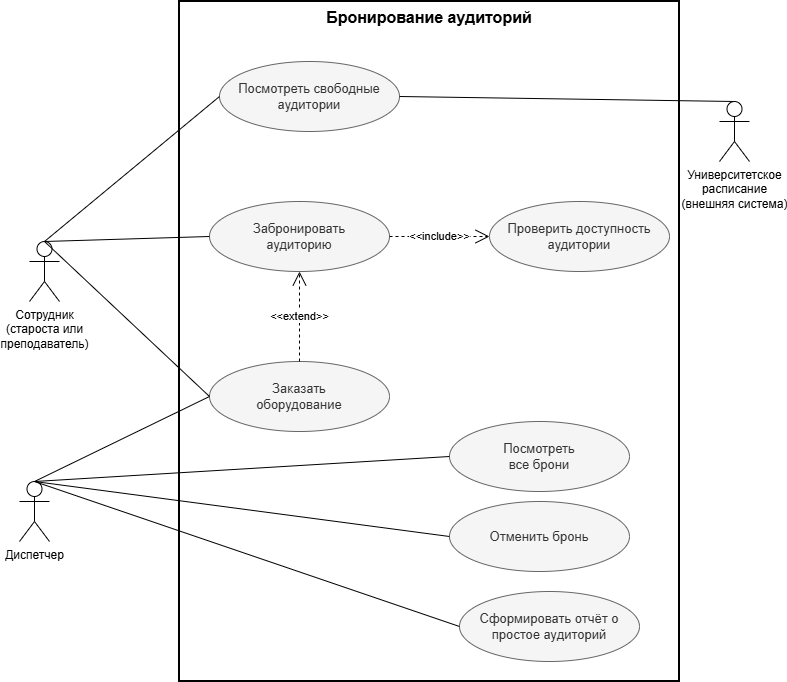

The diagram above was exported from draw.io. Its source (the exported page's mxGraphModel, read from the mxfile embedded in the PNG):
<mxGraphModel dx="1635" dy="837" grid="1" gridSize="10" guides="1" tooltips="1" connect="1" arrows="1" fold="1" page="1" pageScale="1" pageWidth="827" pageHeight="1169" math="0" shadow="0">
  <root>
    <mxCell id="0" />
    <mxCell id="1" parent="0" />
    <mxCell id="system_boundary" parent="1" style="rounded=0;whiteSpace=wrap;html=1;fillColor=none;verticalAlign=top;fontStyle=1;fontSize=16;strokeWidth=2;" value="Бронирование аудиторий" vertex="1">
      <mxGeometry height="680" width="500" x="200" y="40" as="geometry" />
    </mxCell>
    <mxCell id="actor_employee" parent="1" style="shape=umlActor;verticalLabelPosition=bottom;verticalAlign=top;html=1;outlineConnect=0;" value="Сотрудник&#10;(староста или&#10;преподаватель)" vertex="1">
      <mxGeometry height="60" width="30" x="50" y="280" as="geometry" />
    </mxCell>
    <mxCell id="actor_dispatcher" parent="1" style="shape=umlActor;verticalLabelPosition=bottom;verticalAlign=top;html=1;outlineConnect=0;" value="Диспетчер" vertex="1">
      <mxGeometry height="60" width="30" x="40" y="520" as="geometry" />
    </mxCell>
    <mxCell id="actor_schedule" parent="1" style="shape=umlActor;verticalLabelPosition=bottom;verticalAlign=top;html=1;outlineConnect=0;" value="Университетское&#10;расписание&#10;(внешняя система)" vertex="1">
      <mxGeometry height="60" width="30" x="740" y="140" as="geometry" />
    </mxCell>
    <mxCell id="uc_view_free" parent="1" style="ellipse;whiteSpace=wrap;html=1;fillColor=#f5f5f5;fontColor=#333333;strokeColor=#666666;fontSize=13;" value="Посмотреть свободные&#10;аудитории" vertex="1">
      <mxGeometry height="70" width="180" x="240" y="100" as="geometry" />
    </mxCell>
    <mxCell id="uc_book" parent="1" style="ellipse;whiteSpace=wrap;html=1;fillColor=#f5f5f5;fontColor=#333333;strokeColor=#666666;fontSize=13;" value="Забронировать&#10;аудиторию" vertex="1">
      <mxGeometry height="70" width="180" x="230" y="240" as="geometry" />
    </mxCell>
    <mxCell id="uc_equipment" parent="1" style="ellipse;whiteSpace=wrap;html=1;fillColor=#f5f5f5;fontColor=#333333;strokeColor=#666666;fontSize=13;" value="Заказать&#10;оборудование" vertex="1">
      <mxGeometry height="70" width="180" x="230" y="400" as="geometry" />
    </mxCell>
    <mxCell id="uc_check" parent="1" style="ellipse;whiteSpace=wrap;html=1;fillColor=#f5f5f5;fontColor=#333333;strokeColor=#666666;fontSize=13;" value="Проверить доступность&#10;аудитории" vertex="1">
      <mxGeometry height="70" width="180" x="510" y="240" as="geometry" />
    </mxCell>
    <mxCell id="uc_view_all" parent="1" style="ellipse;whiteSpace=wrap;html=1;fillColor=#f5f5f5;fontColor=#333333;strokeColor=#666666;fontSize=13;" value="Посмотреть&#10;все брони" vertex="1">
      <mxGeometry height="70" width="180" x="470" y="460" as="geometry" />
    </mxCell>
    <mxCell id="uc_cancel" parent="1" style="ellipse;whiteSpace=wrap;html=1;fillColor=#f5f5f5;fontColor=#333333;strokeColor=#666666;fontSize=13;" value="Отменить бронь" vertex="1">
      <mxGeometry height="70" width="180" x="470" y="540" as="geometry" />
    </mxCell>
    <mxCell id="uc_report" parent="1" style="ellipse;whiteSpace=wrap;html=1;fillColor=#f5f5f5;fontColor=#333333;strokeColor=#666666;fontSize=13;" value="Сформировать отчёт о&#10;простое аудиторий" vertex="1">
      <mxGeometry height="70" width="180" x="480" y="630" as="geometry" />
    </mxCell>
    <mxCell id="rel_emp_free" edge="1" parent="1" source="actor_employee" style="endArrow=none;html=1;rounded=0;exitX=0.5;exitY=0;exitDx=0;exitDy=0;entryX=0;entryY=0.5;entryDx=0;entryDy=0;" target="uc_view_free">
      <mxGeometry relative="1" as="geometry">
        <mxPoint x="70" y="360" as="sourcePoint" />
        <mxPoint x="250" y="150" as="targetPoint" />
      </mxGeometry>
    </mxCell>
    <mxCell id="rel_emp_book" edge="1" parent="1" source="actor_employee" style="endArrow=none;html=1;rounded=0;exitX=0.5;exitY=0;exitDx=0;exitDy=0;entryX=0;entryY=0.5;entryDx=0;entryDy=0;" target="uc_book">
      <mxGeometry relative="1" as="geometry" />
    </mxCell>
    <mxCell id="rel_emp_equip" edge="1" parent="1" source="actor_employee" style="endArrow=none;html=1;rounded=0;exitX=0.5;exitY=0;exitDx=0;exitDy=0;entryX=0;entryY=0.5;entryDx=0;entryDy=0;" target="uc_equipment">
      <mxGeometry relative="1" as="geometry" />
    </mxCell>
    <mxCell id="rel_sch_free" edge="1" parent="1" source="actor_schedule" style="endArrow=none;html=1;rounded=0;exitX=0.5;exitY=0;exitDx=0;exitDy=0;entryX=1;entryY=0.5;entryDx=0;entryDy=0;" target="uc_view_free">
      <mxGeometry relative="1" as="geometry" />
    </mxCell>
    <mxCell id="rel_disp_equip" edge="1" parent="1" source="actor_dispatcher" style="endArrow=none;html=1;rounded=0;exitX=0.5;exitY=0;exitDx=0;exitDy=0;entryX=0;entryY=0.5;entryDx=0;entryDy=0;" target="uc_equipment">
      <mxGeometry relative="1" as="geometry" />
    </mxCell>
    <mxCell id="rel_disp_all" edge="1" parent="1" source="actor_dispatcher" style="endArrow=none;html=1;rounded=0;exitX=0.5;exitY=0;exitDx=0;exitDy=0;entryX=0;entryY=0.5;entryDx=0;entryDy=0;" target="uc_view_all">
      <mxGeometry relative="1" as="geometry" />
    </mxCell>
    <mxCell id="rel_disp_cancel" edge="1" parent="1" source="actor_dispatcher" style="endArrow=none;html=1;rounded=0;exitX=0.5;exitY=0;exitDx=0;exitDy=0;entryX=0;entryY=0.5;entryDx=0;entryDy=0;" target="uc_cancel">
      <mxGeometry relative="1" as="geometry" />
    </mxCell>
    <mxCell id="rel_disp_rep" edge="1" parent="1" source="actor_dispatcher" style="endArrow=none;html=1;rounded=0;exitX=0.5;exitY=0;exitDx=0;exitDy=0;entryX=0;entryY=0.5;entryDx=0;entryDy=0;" target="uc_report">
      <mxGeometry relative="1" as="geometry" />
    </mxCell>
    <mxCell id="TI0cuZ2Fq2PMlzLqcHTR-5" edge="1" parent="1" source="uc_equipment" style="endArrow=open;endSize=12;dashed=1;html=1;rounded=0;entryX=0.5;entryY=1;entryDx=0;entryDy=0;exitX=0.5;exitY=0;exitDx=0;exitDy=0;" target="uc_book" value="&amp;lt;&amp;lt;extend&amp;gt;&amp;gt;">
      <mxGeometry relative="1" width="160" as="geometry">
        <mxPoint x="310" y="380" as="sourcePoint" />
        <mxPoint x="470" y="380" as="targetPoint" />
      </mxGeometry>
    </mxCell>
    <mxCell id="TI0cuZ2Fq2PMlzLqcHTR-6" edge="1" parent="1" source="uc_book" style="endArrow=open;endSize=12;dashed=1;html=1;rounded=0;entryX=0;entryY=0.5;entryDx=0;entryDy=0;exitX=1;exitY=0.5;exitDx=0;exitDy=0;" target="uc_check" value="&amp;lt;&amp;lt;include&amp;gt;&amp;gt;">
      <mxGeometry relative="1" width="160" as="geometry">
        <mxPoint x="420" y="380" as="sourcePoint" />
        <mxPoint x="420" y="290" as="targetPoint" />
      </mxGeometry>
    </mxCell>
  </root>
</mxGraphModel>